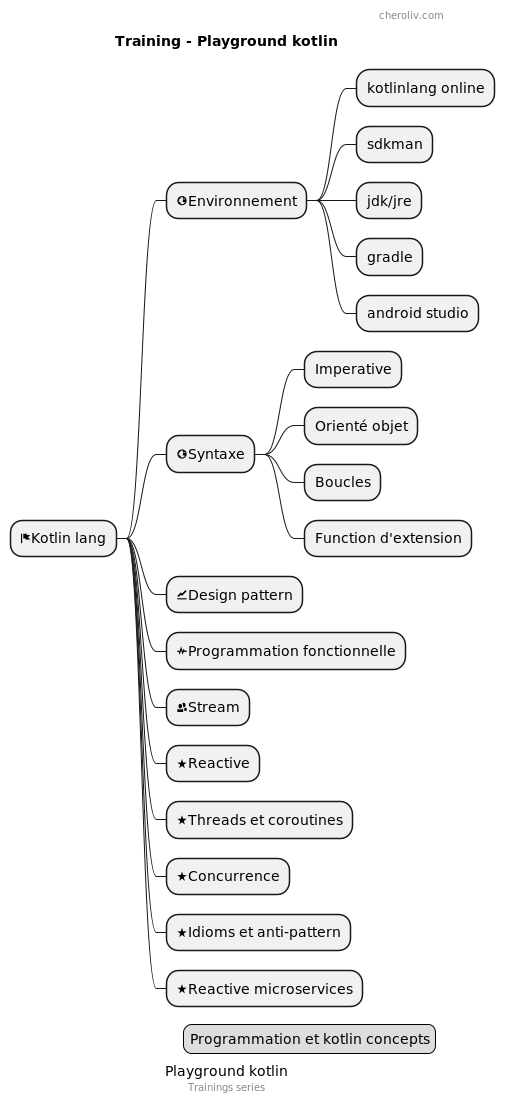

The diagram above was rendered by PlantUML. Its source (embedded in the PNG):
@startmindmap
'https://plantuml.com/mindmap-diagram

caption Playground kotlin
title Training - Playground kotlin

* <&flag>Kotlin lang

** <&globe>Environnement
*** kotlinlang online
*** sdkman
*** jdk/jre
*** gradle
*** android studio

** <&globe>Syntaxe
*** Imperative
*** Orienté objet
*** Boucles
*** Function d'extension

** <&graph>Design pattern
** <&pulse>Programmation fonctionnelle
** <&people>Stream
** <&star>Reactive
** <&star>Threads et coroutines
** <&star>Concurrence
** <&star>Idioms et anti-pattern
** <&star>Reactive microservices


header
    cheroliv.com
endheader

center footer Trainings series

legend right
  Programmation et kotlin concepts
endlegend
@endmindmap